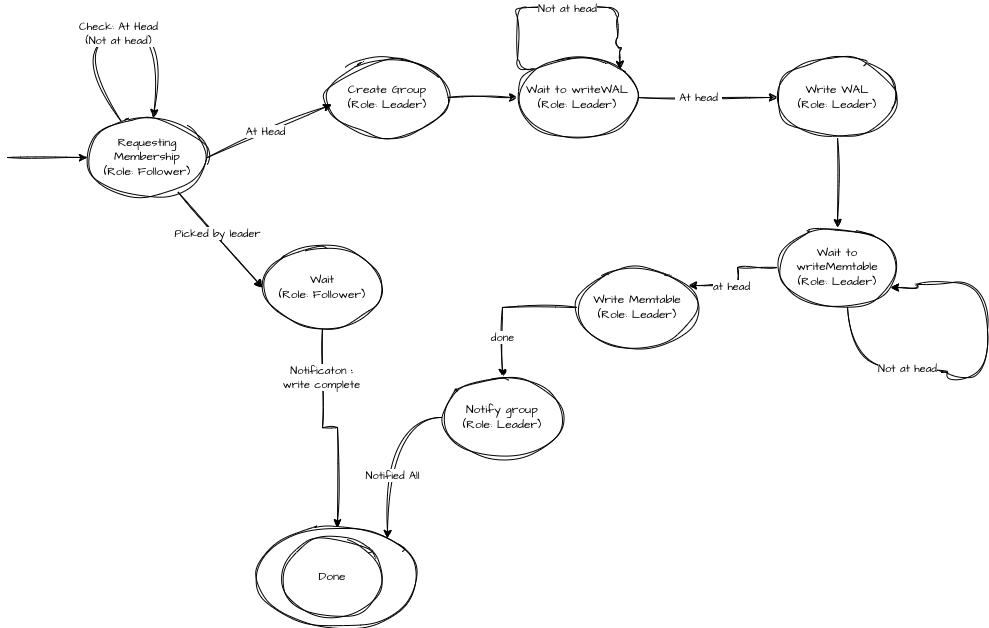

The diagram above was exported from draw.io. Its source (the exported page's mxGraphModel, read from the mxfile embedded in the PNG):
<mxGraphModel dx="1106" dy="829" grid="1" gridSize="10" guides="1" tooltips="1" connect="1" arrows="1" fold="1" page="1" pageScale="1" pageWidth="850" pageHeight="1100" math="0" shadow="0">
  <root>
    <mxCell id="0" />
    <mxCell id="1" parent="0" />
    <mxCell id="HmJD7YDgliPF9fIO8PjZ-33" style="edgeStyle=orthogonalEdgeStyle;rounded=0;sketch=1;hachureGap=4;jiggle=2;curveFitting=1;orthogonalLoop=1;jettySize=auto;html=1;fontFamily=Architects Daughter;fontSource=https%3A%2F%2Ffonts.googleapis.com%2Fcss%3Ffamily%3DArchitects%2BDaughter;" edge="1" parent="1" source="HmJD7YDgliPF9fIO8PjZ-1" target="HmJD7YDgliPF9fIO8PjZ-30">
      <mxGeometry relative="1" as="geometry" />
    </mxCell>
    <mxCell id="HmJD7YDgliPF9fIO8PjZ-35" value="Notificaton &lt;b&gt;:&lt;/b&gt;&lt;div&gt;write complete&lt;/div&gt;" style="edgeLabel;html=1;align=center;verticalAlign=middle;resizable=0;points=[];sketch=1;hachureGap=4;jiggle=2;curveFitting=1;fontFamily=Architects Daughter;fontSource=https%3A%2F%2Ffonts.googleapis.com%2Fcss%3Ffamily%3DArchitects%2BDaughter;" vertex="1" connectable="0" parent="HmJD7YDgliPF9fIO8PjZ-33">
      <mxGeometry x="-0.5442" y="-2" relative="1" as="geometry">
        <mxPoint as="offset" />
      </mxGeometry>
    </mxCell>
    <mxCell id="HmJD7YDgliPF9fIO8PjZ-1" value="Wait&lt;br&gt;&lt;div&gt;(Role: Follower)&lt;/div&gt;" style="ellipse;whiteSpace=wrap;html=1;sketch=1;hachureGap=4;jiggle=2;curveFitting=1;fontFamily=Architects Daughter;fontSource=https%3A%2F%2Ffonts.googleapis.com%2Fcss%3Ffamily%3DArchitects%2BDaughter;" vertex="1" parent="1">
      <mxGeometry x="305" y="450" width="120" height="80" as="geometry" />
    </mxCell>
    <mxCell id="HmJD7YDgliPF9fIO8PjZ-13" style="edgeStyle=orthogonalEdgeStyle;rounded=0;sketch=1;hachureGap=4;jiggle=2;curveFitting=1;orthogonalLoop=1;jettySize=auto;html=1;fontFamily=Architects Daughter;fontSource=https%3A%2F%2Ffonts.googleapis.com%2Fcss%3Ffamily%3DArchitects%2BDaughter;" edge="1" parent="1" source="HmJD7YDgliPF9fIO8PjZ-2" target="HmJD7YDgliPF9fIO8PjZ-9">
      <mxGeometry relative="1" as="geometry" />
    </mxCell>
    <mxCell id="HmJD7YDgliPF9fIO8PjZ-2" value="Create Group&lt;br&gt;&lt;div&gt;(Role: Leader)&lt;/div&gt;" style="ellipse;whiteSpace=wrap;html=1;sketch=1;hachureGap=4;jiggle=2;curveFitting=1;fontFamily=Architects Daughter;fontSource=https%3A%2F%2Ffonts.googleapis.com%2Fcss%3Ffamily%3DArchitects%2BDaughter;" vertex="1" parent="1">
      <mxGeometry x="370" y="260" width="120" height="80" as="geometry" />
    </mxCell>
    <mxCell id="HmJD7YDgliPF9fIO8PjZ-3" value="Requesting&lt;div&gt;Membership&lt;/div&gt;&lt;div&gt;(Role: Follower)&lt;/div&gt;" style="ellipse;whiteSpace=wrap;html=1;sketch=1;hachureGap=4;jiggle=2;curveFitting=1;fontFamily=Architects Daughter;fontSource=https%3A%2F%2Ffonts.googleapis.com%2Fcss%3Ffamily%3DArchitects%2BDaughter;" vertex="1" parent="1">
      <mxGeometry x="130" y="320" width="120" height="80" as="geometry" />
    </mxCell>
    <mxCell id="HmJD7YDgliPF9fIO8PjZ-4" value="" style="endArrow=classic;html=1;rounded=0;sketch=1;hachureGap=4;jiggle=2;curveFitting=1;fontFamily=Architects Daughter;fontSource=https%3A%2F%2Ffonts.googleapis.com%2Fcss%3Ffamily%3DArchitects%2BDaughter;" edge="1" parent="1" target="HmJD7YDgliPF9fIO8PjZ-3">
      <mxGeometry width="50" height="50" relative="1" as="geometry">
        <mxPoint x="50" y="360" as="sourcePoint" />
        <mxPoint x="130" y="360" as="targetPoint" />
      </mxGeometry>
    </mxCell>
    <mxCell id="HmJD7YDgliPF9fIO8PjZ-5" value="" style="endArrow=classic;html=1;rounded=0;sketch=1;hachureGap=4;jiggle=2;curveFitting=1;fontFamily=Architects Daughter;fontSource=https%3A%2F%2Ffonts.googleapis.com%2Fcss%3Ffamily%3DArchitects%2BDaughter;exitX=1;exitY=0.5;exitDx=0;exitDy=0;entryX=0.033;entryY=0.588;entryDx=0;entryDy=0;entryPerimeter=0;" edge="1" parent="1" source="HmJD7YDgliPF9fIO8PjZ-3" target="HmJD7YDgliPF9fIO8PjZ-2">
      <mxGeometry width="50" height="50" relative="1" as="geometry">
        <mxPoint x="290" y="360" as="sourcePoint" />
        <mxPoint x="340" y="310" as="targetPoint" />
      </mxGeometry>
    </mxCell>
    <mxCell id="HmJD7YDgliPF9fIO8PjZ-6" value="At Head" style="edgeLabel;html=1;align=center;verticalAlign=middle;resizable=0;points=[];sketch=1;hachureGap=4;jiggle=2;curveFitting=1;fontFamily=Architects Daughter;fontSource=https%3A%2F%2Ffonts.googleapis.com%2Fcss%3Ffamily%3DArchitects%2BDaughter;" vertex="1" connectable="0" parent="HmJD7YDgliPF9fIO8PjZ-5">
      <mxGeometry x="-0.0649" y="2" relative="1" as="geometry">
        <mxPoint as="offset" />
      </mxGeometry>
    </mxCell>
    <mxCell id="HmJD7YDgliPF9fIO8PjZ-7" value="" style="endArrow=classic;html=1;rounded=0;sketch=1;hachureGap=4;jiggle=2;curveFitting=1;fontFamily=Architects Daughter;fontSource=https%3A%2F%2Ffonts.googleapis.com%2Fcss%3Ffamily%3DArchitects%2BDaughter;entryX=0;entryY=0.5;entryDx=0;entryDy=0;" edge="1" parent="1" source="HmJD7YDgliPF9fIO8PjZ-3" target="HmJD7YDgliPF9fIO8PjZ-1">
      <mxGeometry width="50" height="50" relative="1" as="geometry">
        <mxPoint x="160" y="520" as="sourcePoint" />
        <mxPoint x="210" y="470" as="targetPoint" />
      </mxGeometry>
    </mxCell>
    <mxCell id="HmJD7YDgliPF9fIO8PjZ-8" value="Picked by leader" style="edgeLabel;html=1;align=center;verticalAlign=middle;resizable=0;points=[];sketch=1;hachureGap=4;jiggle=2;curveFitting=1;fontFamily=Architects Daughter;fontSource=https%3A%2F%2Ffonts.googleapis.com%2Fcss%3Ffamily%3DArchitects%2BDaughter;" vertex="1" connectable="0" parent="HmJD7YDgliPF9fIO8PjZ-7">
      <mxGeometry x="-0.1265" y="2" relative="1" as="geometry">
        <mxPoint as="offset" />
      </mxGeometry>
    </mxCell>
    <mxCell id="HmJD7YDgliPF9fIO8PjZ-15" style="edgeStyle=orthogonalEdgeStyle;rounded=0;sketch=1;hachureGap=4;jiggle=2;curveFitting=1;orthogonalLoop=1;jettySize=auto;html=1;entryX=0;entryY=0.5;entryDx=0;entryDy=0;fontFamily=Architects Daughter;fontSource=https%3A%2F%2Ffonts.googleapis.com%2Fcss%3Ffamily%3DArchitects%2BDaughter;" edge="1" parent="1" source="HmJD7YDgliPF9fIO8PjZ-9" target="HmJD7YDgliPF9fIO8PjZ-14">
      <mxGeometry relative="1" as="geometry" />
    </mxCell>
    <mxCell id="HmJD7YDgliPF9fIO8PjZ-16" value="&amp;nbsp;At head&amp;nbsp;" style="edgeLabel;html=1;align=center;verticalAlign=middle;resizable=0;points=[];sketch=1;hachureGap=4;jiggle=2;curveFitting=1;fontFamily=Architects Daughter;fontSource=https%3A%2F%2Ffonts.googleapis.com%2Fcss%3Ffamily%3DArchitects%2BDaughter;" vertex="1" connectable="0" parent="HmJD7YDgliPF9fIO8PjZ-15">
      <mxGeometry x="-0.1429" y="1" relative="1" as="geometry">
        <mxPoint as="offset" />
      </mxGeometry>
    </mxCell>
    <mxCell id="HmJD7YDgliPF9fIO8PjZ-17" style="edgeStyle=orthogonalEdgeStyle;rounded=1;sketch=1;hachureGap=4;jiggle=2;curveFitting=1;orthogonalLoop=1;jettySize=auto;html=1;fontFamily=Architects Daughter;fontSource=https%3A%2F%2Ffonts.googleapis.com%2Fcss%3Ffamily%3DArchitects%2BDaughter;exitX=0;exitY=0;exitDx=0;exitDy=0;entryX=1;entryY=0;entryDx=0;entryDy=0;curved=0;" edge="1" parent="1" source="HmJD7YDgliPF9fIO8PjZ-9" target="HmJD7YDgliPF9fIO8PjZ-9">
      <mxGeometry relative="1" as="geometry">
        <mxPoint x="690" y="250" as="targetPoint" />
        <mxPoint x="560" y="210" as="sourcePoint" />
        <Array as="points">
          <mxPoint x="560" y="272" />
          <mxPoint x="560" y="210" />
          <mxPoint x="660" y="210" />
          <mxPoint x="660" y="250" />
          <mxPoint x="662" y="250" />
        </Array>
      </mxGeometry>
    </mxCell>
    <mxCell id="HmJD7YDgliPF9fIO8PjZ-18" value="Not at head" style="edgeLabel;html=1;align=center;verticalAlign=middle;resizable=0;points=[];sketch=1;hachureGap=4;jiggle=2;curveFitting=1;fontFamily=Architects Daughter;fontSource=https%3A%2F%2Ffonts.googleapis.com%2Fcss%3Ffamily%3DArchitects%2BDaughter;" vertex="1" connectable="0" parent="HmJD7YDgliPF9fIO8PjZ-17">
      <mxGeometry x="-0.2923" relative="1" as="geometry">
        <mxPoint x="43" as="offset" />
      </mxGeometry>
    </mxCell>
    <mxCell id="HmJD7YDgliPF9fIO8PjZ-9" value="Wait to writeWAL&lt;div&gt;&lt;div&gt;(Role: Leader)&lt;/div&gt;&lt;/div&gt;" style="ellipse;whiteSpace=wrap;html=1;sketch=1;hachureGap=4;jiggle=2;curveFitting=1;fontFamily=Architects Daughter;fontSource=https%3A%2F%2Ffonts.googleapis.com%2Fcss%3Ffamily%3DArchitects%2BDaughter;" vertex="1" parent="1">
      <mxGeometry x="560" y="260" width="120" height="80" as="geometry" />
    </mxCell>
    <mxCell id="HmJD7YDgliPF9fIO8PjZ-11" value="" style="endArrow=classic;html=1;rounded=0;sketch=1;hachureGap=4;jiggle=2;curveFitting=1;fontFamily=Architects Daughter;fontSource=https%3A%2F%2Ffonts.googleapis.com%2Fcss%3Ffamily%3DArchitects%2BDaughter;curved=1;" edge="1" parent="1" source="HmJD7YDgliPF9fIO8PjZ-3" target="HmJD7YDgliPF9fIO8PjZ-3">
      <mxGeometry width="50" height="50" relative="1" as="geometry">
        <mxPoint x="130" y="270" as="sourcePoint" />
        <mxPoint x="180" y="220" as="targetPoint" />
        <Array as="points">
          <mxPoint x="110" y="250" />
          <mxPoint x="210" y="220" />
        </Array>
      </mxGeometry>
    </mxCell>
    <mxCell id="HmJD7YDgliPF9fIO8PjZ-12" value="Check: At Head&lt;div&gt;(Not at head)&lt;/div&gt;" style="edgeLabel;html=1;align=center;verticalAlign=middle;resizable=0;points=[];sketch=1;hachureGap=4;jiggle=2;curveFitting=1;fontFamily=Architects Daughter;fontSource=https%3A%2F%2Ffonts.googleapis.com%2Fcss%3Ffamily%3DArchitects%2BDaughter;" vertex="1" connectable="0" parent="HmJD7YDgliPF9fIO8PjZ-11">
      <mxGeometry x="-0.0391" relative="1" as="geometry">
        <mxPoint x="1" as="offset" />
      </mxGeometry>
    </mxCell>
    <mxCell id="HmJD7YDgliPF9fIO8PjZ-20" style="edgeStyle=orthogonalEdgeStyle;rounded=0;sketch=1;hachureGap=4;jiggle=2;curveFitting=1;orthogonalLoop=1;jettySize=auto;html=1;fontFamily=Architects Daughter;fontSource=https%3A%2F%2Ffonts.googleapis.com%2Fcss%3Ffamily%3DArchitects%2BDaughter;" edge="1" parent="1" source="HmJD7YDgliPF9fIO8PjZ-14" target="HmJD7YDgliPF9fIO8PjZ-19">
      <mxGeometry relative="1" as="geometry" />
    </mxCell>
    <mxCell id="HmJD7YDgliPF9fIO8PjZ-14" value="Write WAL&lt;div&gt;&lt;div&gt;(Role: Leader)&lt;/div&gt;&lt;/div&gt;" style="ellipse;whiteSpace=wrap;html=1;sketch=1;hachureGap=4;jiggle=2;curveFitting=1;fontFamily=Architects Daughter;fontSource=https%3A%2F%2Ffonts.googleapis.com%2Fcss%3Ffamily%3DArchitects%2BDaughter;" vertex="1" parent="1">
      <mxGeometry x="820" y="260" width="120" height="80" as="geometry" />
    </mxCell>
    <mxCell id="HmJD7YDgliPF9fIO8PjZ-19" value="Wait to writeMemtable&lt;div&gt;&lt;div&gt;(Role: Leader)&lt;/div&gt;&lt;/div&gt;" style="ellipse;whiteSpace=wrap;html=1;sketch=1;hachureGap=4;jiggle=2;curveFitting=1;fontFamily=Architects Daughter;fontSource=https%3A%2F%2Ffonts.googleapis.com%2Fcss%3Ffamily%3DArchitects%2BDaughter;" vertex="1" parent="1">
      <mxGeometry x="820" y="430" width="120" height="80" as="geometry" />
    </mxCell>
    <mxCell id="HmJD7YDgliPF9fIO8PjZ-21" style="edgeStyle=orthogonalEdgeStyle;rounded=0;sketch=1;hachureGap=4;jiggle=2;curveFitting=1;orthogonalLoop=1;jettySize=auto;html=1;fontFamily=Architects Daughter;fontSource=https%3A%2F%2Ffonts.googleapis.com%2Fcss%3Ffamily%3DArchitects%2BDaughter;entryX=0.942;entryY=0.75;entryDx=0;entryDy=0;curved=1;entryPerimeter=0;" edge="1" parent="1" source="HmJD7YDgliPF9fIO8PjZ-19" target="HmJD7YDgliPF9fIO8PjZ-19">
      <mxGeometry relative="1" as="geometry">
        <mxPoint x="992" y="632" as="targetPoint" />
        <mxPoint x="908" y="632" as="sourcePoint" />
        <Array as="points">
          <mxPoint x="890" y="570" />
          <mxPoint x="990" y="570" />
          <mxPoint x="990" y="580" />
          <mxPoint x="1030" y="580" />
          <mxPoint x="1030" y="485" />
          <mxPoint x="960" y="485" />
          <mxPoint x="960" y="490" />
        </Array>
      </mxGeometry>
    </mxCell>
    <mxCell id="HmJD7YDgliPF9fIO8PjZ-22" value="Not at head" style="edgeLabel;html=1;align=center;verticalAlign=middle;resizable=0;points=[];sketch=1;hachureGap=4;jiggle=2;curveFitting=1;fontFamily=Architects Daughter;fontSource=https%3A%2F%2Ffonts.googleapis.com%2Fcss%3Ffamily%3DArchitects%2BDaughter;" vertex="1" connectable="0" parent="HmJD7YDgliPF9fIO8PjZ-21">
      <mxGeometry x="-0.2923" relative="1" as="geometry">
        <mxPoint x="-24" as="offset" />
      </mxGeometry>
    </mxCell>
    <mxCell id="HmJD7YDgliPF9fIO8PjZ-27" value="done" style="edgeStyle=orthogonalEdgeStyle;rounded=0;sketch=1;hachureGap=4;jiggle=2;curveFitting=1;orthogonalLoop=1;jettySize=auto;html=1;fontFamily=Architects Daughter;fontSource=https%3A%2F%2Ffonts.googleapis.com%2Fcss%3Ffamily%3DArchitects%2BDaughter;" edge="1" parent="1" source="HmJD7YDgliPF9fIO8PjZ-23" target="HmJD7YDgliPF9fIO8PjZ-26">
      <mxGeometry x="0.4483" relative="1" as="geometry">
        <mxPoint as="offset" />
      </mxGeometry>
    </mxCell>
    <mxCell id="HmJD7YDgliPF9fIO8PjZ-23" value="Write Memtable&lt;div&gt;&lt;div&gt;(Role: Leader)&lt;/div&gt;&lt;/div&gt;" style="ellipse;whiteSpace=wrap;html=1;sketch=1;hachureGap=4;jiggle=2;curveFitting=1;fontFamily=Architects Daughter;fontSource=https%3A%2F%2Ffonts.googleapis.com%2Fcss%3Ffamily%3DArchitects%2BDaughter;" vertex="1" parent="1">
      <mxGeometry x="620" y="470" width="120" height="80" as="geometry" />
    </mxCell>
    <mxCell id="HmJD7YDgliPF9fIO8PjZ-24" style="edgeStyle=orthogonalEdgeStyle;rounded=0;sketch=1;hachureGap=4;jiggle=2;curveFitting=1;orthogonalLoop=1;jettySize=auto;html=1;entryX=0.925;entryY=0.225;entryDx=0;entryDy=0;entryPerimeter=0;fontFamily=Architects Daughter;fontSource=https%3A%2F%2Ffonts.googleapis.com%2Fcss%3Ffamily%3DArchitects%2BDaughter;" edge="1" parent="1" source="HmJD7YDgliPF9fIO8PjZ-19" target="HmJD7YDgliPF9fIO8PjZ-23">
      <mxGeometry relative="1" as="geometry" />
    </mxCell>
    <mxCell id="HmJD7YDgliPF9fIO8PjZ-25" value="at head" style="edgeLabel;html=1;align=center;verticalAlign=middle;resizable=0;points=[];sketch=1;hachureGap=4;jiggle=2;curveFitting=1;fontFamily=Architects Daughter;fontSource=https%3A%2F%2Ffonts.googleapis.com%2Fcss%3Ffamily%3DArchitects%2BDaughter;" vertex="1" connectable="0" parent="HmJD7YDgliPF9fIO8PjZ-24">
      <mxGeometry x="0.2208" relative="1" as="geometry">
        <mxPoint as="offset" />
      </mxGeometry>
    </mxCell>
    <mxCell id="HmJD7YDgliPF9fIO8PjZ-32" style="edgeStyle=orthogonalEdgeStyle;rounded=0;sketch=1;hachureGap=4;jiggle=2;curveFitting=1;orthogonalLoop=1;jettySize=auto;html=1;fontFamily=Architects Daughter;fontSource=https%3A%2F%2Ffonts.googleapis.com%2Fcss%3Ffamily%3DArchitects%2BDaughter;curved=1;" edge="1" parent="1" source="HmJD7YDgliPF9fIO8PjZ-26" target="HmJD7YDgliPF9fIO8PjZ-30">
      <mxGeometry relative="1" as="geometry">
        <Array as="points">
          <mxPoint x="430" y="620" />
        </Array>
      </mxGeometry>
    </mxCell>
    <mxCell id="HmJD7YDgliPF9fIO8PjZ-36" value="Notified All" style="edgeLabel;html=1;align=center;verticalAlign=middle;resizable=0;points=[];sketch=1;hachureGap=4;jiggle=2;curveFitting=1;fontFamily=Architects Daughter;fontSource=https%3A%2F%2Ffonts.googleapis.com%2Fcss%3Ffamily%3DArchitects%2BDaughter;" vertex="1" connectable="0" parent="HmJD7YDgliPF9fIO8PjZ-32">
      <mxGeometry x="0.273" y="4" relative="1" as="geometry">
        <mxPoint as="offset" />
      </mxGeometry>
    </mxCell>
    <mxCell id="HmJD7YDgliPF9fIO8PjZ-26" value="Notify group&lt;br&gt;&lt;div&gt;&lt;div&gt;(Role: Leader)&lt;/div&gt;&lt;/div&gt;" style="ellipse;whiteSpace=wrap;html=1;sketch=1;hachureGap=4;jiggle=2;curveFitting=1;fontFamily=Architects Daughter;fontSource=https%3A%2F%2Ffonts.googleapis.com%2Fcss%3Ffamily%3DArchitects%2BDaughter;" vertex="1" parent="1">
      <mxGeometry x="485" y="580" width="120" height="80" as="geometry" />
    </mxCell>
    <mxCell id="HmJD7YDgliPF9fIO8PjZ-30" value="" style="ellipse;whiteSpace=wrap;html=1;sketch=1;hachureGap=4;jiggle=2;curveFitting=1;fontFamily=Architects Daughter;fontSource=https%3A%2F%2Ffonts.googleapis.com%2Fcss%3Ffamily%3DArchitects%2BDaughter;" vertex="1" parent="1">
      <mxGeometry x="300" y="730" width="160" height="100" as="geometry" />
    </mxCell>
    <mxCell id="HmJD7YDgliPF9fIO8PjZ-31" value="Done" style="ellipse;whiteSpace=wrap;html=1;sketch=1;hachureGap=4;jiggle=2;curveFitting=1;fontFamily=Architects Daughter;fontSource=https%3A%2F%2Ffonts.googleapis.com%2Fcss%3Ffamily%3DArchitects%2BDaughter;" vertex="1" parent="1">
      <mxGeometry x="325" y="740" width="100" height="80" as="geometry" />
    </mxCell>
  </root>
</mxGraphModel>